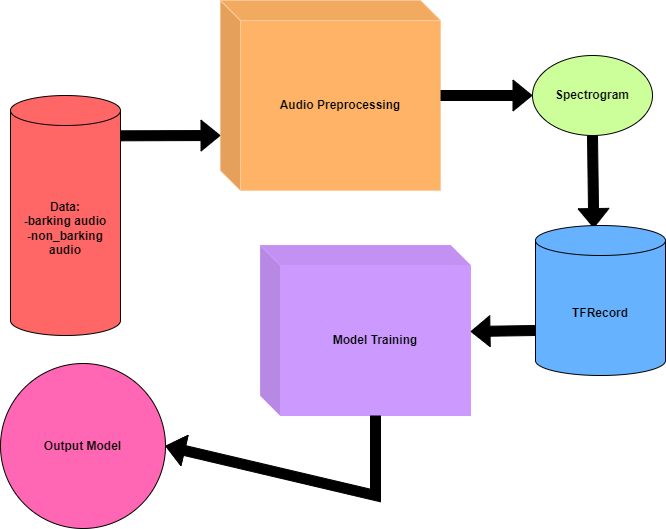

The diagram above was exported from draw.io. Its source (the exported page's mxGraphModel, read from the mxfile embedded in the PNG):
<mxGraphModel dx="1248" dy="768" grid="1" gridSize="10" guides="1" tooltips="1" connect="1" arrows="1" fold="1" page="1" pageScale="1" pageWidth="850" pageHeight="1100" math="0" shadow="0">
  <root>
    <mxCell id="0" />
    <mxCell id="1" parent="0" />
    <mxCell id="Ut9_rwf0AiFVpwX3dg0--1" value="&lt;b&gt;Data:&lt;br&gt;-barking audio&lt;br&gt;-non_barking audio&lt;/b&gt;" style="shape=cylinder3;whiteSpace=wrap;html=1;boundedLbl=1;backgroundOutline=1;size=15;fillColor=#FF6666;" parent="1" vertex="1">
      <mxGeometry x="150" y="200" width="110" height="240" as="geometry" />
    </mxCell>
    <mxCell id="W6BeNIGdPb-pxBUHi1N4-1" value="&lt;b&gt;Audio Preprocessing&lt;/b&gt;" style="shape=cube;whiteSpace=wrap;html=1;boundedLbl=1;backgroundOutline=1;darkOpacity=0.05;darkOpacity2=0.1;fillColor=#FFB366;strokeColor=#FFCC99;" parent="1" vertex="1">
      <mxGeometry x="360" y="105" width="220" height="190" as="geometry" />
    </mxCell>
    <mxCell id="W6BeNIGdPb-pxBUHi1N4-2" value="&lt;b&gt;Spectrogram&lt;/b&gt;" style="ellipse;whiteSpace=wrap;html=1;fillColor=#CCFF99;" parent="1" vertex="1">
      <mxGeometry x="672" y="160" width="120" height="80" as="geometry" />
    </mxCell>
    <mxCell id="W6BeNIGdPb-pxBUHi1N4-8" value="&lt;b&gt;Model Training&lt;/b&gt;" style="shape=cube;whiteSpace=wrap;html=1;boundedLbl=1;backgroundOutline=1;darkOpacity=0.05;darkOpacity2=0.1;strokeColor=#CC99FF;fillColor=#CC99FF;" parent="1" vertex="1">
      <mxGeometry x="400" y="350" width="210" height="170" as="geometry" />
    </mxCell>
    <mxCell id="EZrXdMxs9jRiSk5Fpb7N-2" value="" style="shape=flexArrow;endArrow=classic;html=1;rounded=0;exitX=0;exitY=0;exitDx=0;exitDy=105;exitPerimeter=0;entryX=1;entryY=0.506;entryDx=0;entryDy=0;entryPerimeter=0;strokeColor=#000000;fillColor=#000000;" parent="1" source="EZrXdMxs9jRiSk5Fpb7N-1" target="W6BeNIGdPb-pxBUHi1N4-8" edge="1">
      <mxGeometry width="50" height="50" relative="1" as="geometry">
        <mxPoint x="400" y="650" as="sourcePoint" />
        <mxPoint x="450" y="600" as="targetPoint" />
      </mxGeometry>
    </mxCell>
    <mxCell id="76yTc7gHqFft2GCEB99A-2" value="&lt;b&gt;Output Model&lt;/b&gt;" style="ellipse;whiteSpace=wrap;html=1;aspect=fixed;fillColor=#FF66B3;" vertex="1" parent="1">
      <mxGeometry x="140" y="468" width="165" height="165" as="geometry" />
    </mxCell>
    <mxCell id="76yTc7gHqFft2GCEB99A-3" value="" style="shape=flexArrow;endArrow=classic;html=1;rounded=0;exitX=0;exitY=0;exitDx=115;exitDy=170;exitPerimeter=0;entryX=1;entryY=0.5;entryDx=0;entryDy=0;strokeColor=#000000;fillColor=#000000;" edge="1" parent="1" source="W6BeNIGdPb-pxBUHi1N4-8" target="76yTc7gHqFft2GCEB99A-2">
      <mxGeometry width="50" height="50" relative="1" as="geometry">
        <mxPoint x="515" y="530" as="sourcePoint" />
        <mxPoint x="359.99999999999795" y="685.5000000000002" as="targetPoint" />
        <Array as="points">
          <mxPoint x="515" y="600" />
        </Array>
      </mxGeometry>
    </mxCell>
    <mxCell id="76yTc7gHqFft2GCEB99A-4" value="" style="shape=flexArrow;endArrow=classic;html=1;rounded=0;exitX=0.5;exitY=1;exitDx=0;exitDy=0;fillColor=#000000;entryX=0.448;entryY=0.017;entryDx=0;entryDy=0;entryPerimeter=0;" edge="1" parent="1" source="W6BeNIGdPb-pxBUHi1N4-2" target="EZrXdMxs9jRiSk5Fpb7N-1">
      <mxGeometry width="50" height="50" relative="1" as="geometry">
        <mxPoint x="740" y="240" as="sourcePoint" />
        <mxPoint x="735" y="310" as="targetPoint" />
        <Array as="points" />
      </mxGeometry>
    </mxCell>
    <mxCell id="76yTc7gHqFft2GCEB99A-6" value="" style="shape=flexArrow;endArrow=classic;html=1;rounded=0;fillColor=#000000;entryX=0;entryY=0.5;entryDx=0;entryDy=0;" edge="1" parent="1" source="W6BeNIGdPb-pxBUHi1N4-1" target="W6BeNIGdPb-pxBUHi1N4-2">
      <mxGeometry width="50" height="50" relative="1" as="geometry">
        <mxPoint x="630" y="270" as="sourcePoint" />
        <mxPoint x="630" y="340" as="targetPoint" />
        <Array as="points" />
      </mxGeometry>
    </mxCell>
    <mxCell id="EZrXdMxs9jRiSk5Fpb7N-1" value="&lt;b&gt;TFRecord&lt;/b&gt;" style="shape=cylinder3;whiteSpace=wrap;html=1;boundedLbl=1;backgroundOutline=1;size=15;fillColor=#66B2FF;" parent="1" vertex="1">
      <mxGeometry x="675" y="330" width="130" height="150" as="geometry" />
    </mxCell>
    <mxCell id="76yTc7gHqFft2GCEB99A-7" value="" style="shape=flexArrow;endArrow=classic;html=1;rounded=0;fillColor=#000000;exitX=0.997;exitY=0.168;exitDx=0;exitDy=0;exitPerimeter=0;" edge="1" parent="1" source="Ut9_rwf0AiFVpwX3dg0--1">
      <mxGeometry width="50" height="50" relative="1" as="geometry">
        <mxPoint x="265" y="240" as="sourcePoint" />
        <mxPoint x="360" y="240" as="targetPoint" />
        <Array as="points" />
      </mxGeometry>
    </mxCell>
  </root>
</mxGraphModel>